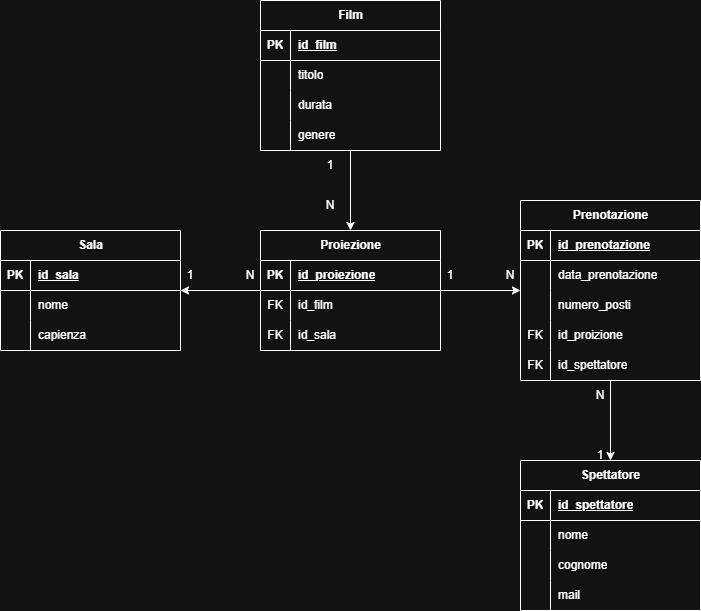

The diagram above was exported from draw.io. Its source (the exported page's mxGraphModel, read from the mxfile embedded in the PNG):
<mxGraphModel dx="2066" dy="1201" grid="1" gridSize="10" guides="1" tooltips="1" connect="1" arrows="1" fold="1" page="1" pageScale="1" pageWidth="827" pageHeight="1169" math="0" shadow="0">
  <root>
    <mxCell id="0" />
    <mxCell id="1" parent="0" />
    <mxCell id="2" value="" style="edgeStyle=orthogonalEdgeStyle;rounded=0;orthogonalLoop=1;jettySize=auto;html=1;" edge="1" source="3" target="18" parent="1">
      <mxGeometry relative="1" as="geometry" />
    </mxCell>
    <mxCell id="3" value="Film" style="shape=table;startSize=30;container=1;collapsible=1;childLayout=tableLayout;fixedRows=1;rowLines=0;fontStyle=1;align=center;resizeLast=1;html=1;" vertex="1" parent="1">
      <mxGeometry x="320" y="510" width="180" height="150" as="geometry" />
    </mxCell>
    <mxCell id="4" value="" style="shape=tableRow;horizontal=0;startSize=0;swimlaneHead=0;swimlaneBody=0;fillColor=none;collapsible=0;dropTarget=0;points=[[0,0.5],[1,0.5]];portConstraint=eastwest;top=0;left=0;right=0;bottom=1;" vertex="1" parent="3">
      <mxGeometry y="30" width="180" height="30" as="geometry" />
    </mxCell>
    <mxCell id="5" value="PK" style="shape=partialRectangle;connectable=0;fillColor=none;top=0;left=0;bottom=0;right=0;fontStyle=1;overflow=hidden;whiteSpace=wrap;html=1;" vertex="1" parent="4">
      <mxGeometry width="30" height="30" as="geometry">
        <mxRectangle width="30" height="30" as="alternateBounds" />
      </mxGeometry>
    </mxCell>
    <mxCell id="6" value="id_film" style="shape=partialRectangle;connectable=0;fillColor=none;top=0;left=0;bottom=0;right=0;align=left;spacingLeft=6;fontStyle=5;overflow=hidden;whiteSpace=wrap;html=1;" vertex="1" parent="4">
      <mxGeometry x="30" width="150" height="30" as="geometry">
        <mxRectangle width="150" height="30" as="alternateBounds" />
      </mxGeometry>
    </mxCell>
    <mxCell id="7" value="" style="shape=tableRow;horizontal=0;startSize=0;swimlaneHead=0;swimlaneBody=0;fillColor=none;collapsible=0;dropTarget=0;points=[[0,0.5],[1,0.5]];portConstraint=eastwest;top=0;left=0;right=0;bottom=0;" vertex="1" parent="3">
      <mxGeometry y="60" width="180" height="30" as="geometry" />
    </mxCell>
    <mxCell id="8" value="" style="shape=partialRectangle;connectable=0;fillColor=none;top=0;left=0;bottom=0;right=0;editable=1;overflow=hidden;whiteSpace=wrap;html=1;" vertex="1" parent="7">
      <mxGeometry width="30" height="30" as="geometry">
        <mxRectangle width="30" height="30" as="alternateBounds" />
      </mxGeometry>
    </mxCell>
    <mxCell id="9" value="titolo" style="shape=partialRectangle;connectable=0;fillColor=none;top=0;left=0;bottom=0;right=0;align=left;spacingLeft=6;overflow=hidden;whiteSpace=wrap;html=1;" vertex="1" parent="7">
      <mxGeometry x="30" width="150" height="30" as="geometry">
        <mxRectangle width="150" height="30" as="alternateBounds" />
      </mxGeometry>
    </mxCell>
    <mxCell id="10" value="" style="shape=tableRow;horizontal=0;startSize=0;swimlaneHead=0;swimlaneBody=0;fillColor=none;collapsible=0;dropTarget=0;points=[[0,0.5],[1,0.5]];portConstraint=eastwest;top=0;left=0;right=0;bottom=0;" vertex="1" parent="3">
      <mxGeometry y="90" width="180" height="30" as="geometry" />
    </mxCell>
    <mxCell id="11" value="" style="shape=partialRectangle;connectable=0;fillColor=none;top=0;left=0;bottom=0;right=0;editable=1;overflow=hidden;whiteSpace=wrap;html=1;" vertex="1" parent="10">
      <mxGeometry width="30" height="30" as="geometry">
        <mxRectangle width="30" height="30" as="alternateBounds" />
      </mxGeometry>
    </mxCell>
    <mxCell id="12" value="durata" style="shape=partialRectangle;connectable=0;fillColor=none;top=0;left=0;bottom=0;right=0;align=left;spacingLeft=6;overflow=hidden;whiteSpace=wrap;html=1;" vertex="1" parent="10">
      <mxGeometry x="30" width="150" height="30" as="geometry">
        <mxRectangle width="150" height="30" as="alternateBounds" />
      </mxGeometry>
    </mxCell>
    <mxCell id="13" value="" style="shape=tableRow;horizontal=0;startSize=0;swimlaneHead=0;swimlaneBody=0;fillColor=none;collapsible=0;dropTarget=0;points=[[0,0.5],[1,0.5]];portConstraint=eastwest;top=0;left=0;right=0;bottom=0;" vertex="1" parent="3">
      <mxGeometry y="120" width="180" height="30" as="geometry" />
    </mxCell>
    <mxCell id="14" value="" style="shape=partialRectangle;connectable=0;fillColor=none;top=0;left=0;bottom=0;right=0;editable=1;overflow=hidden;whiteSpace=wrap;html=1;" vertex="1" parent="13">
      <mxGeometry width="30" height="30" as="geometry">
        <mxRectangle width="30" height="30" as="alternateBounds" />
      </mxGeometry>
    </mxCell>
    <mxCell id="15" value="genere" style="shape=partialRectangle;connectable=0;fillColor=none;top=0;left=0;bottom=0;right=0;align=left;spacingLeft=6;overflow=hidden;whiteSpace=wrap;html=1;" vertex="1" parent="13">
      <mxGeometry x="30" width="150" height="30" as="geometry">
        <mxRectangle width="150" height="30" as="alternateBounds" />
      </mxGeometry>
    </mxCell>
    <mxCell id="16" value="" style="edgeStyle=orthogonalEdgeStyle;rounded=0;orthogonalLoop=1;jettySize=auto;html=1;" edge="1" source="18" target="28" parent="1">
      <mxGeometry relative="1" as="geometry" />
    </mxCell>
    <mxCell id="17" value="" style="edgeStyle=orthogonalEdgeStyle;rounded=0;orthogonalLoop=1;jettySize=auto;html=1;" edge="1" source="18" target="39" parent="1">
      <mxGeometry relative="1" as="geometry" />
    </mxCell>
    <mxCell id="18" value="Proiezione" style="shape=table;startSize=30;container=1;collapsible=1;childLayout=tableLayout;fixedRows=1;rowLines=0;fontStyle=1;align=center;resizeLast=1;html=1;" vertex="1" parent="1">
      <mxGeometry x="320" y="740" width="180" height="120" as="geometry" />
    </mxCell>
    <mxCell id="19" value="" style="shape=tableRow;horizontal=0;startSize=0;swimlaneHead=0;swimlaneBody=0;fillColor=none;collapsible=0;dropTarget=0;points=[[0,0.5],[1,0.5]];portConstraint=eastwest;top=0;left=0;right=0;bottom=1;" vertex="1" parent="18">
      <mxGeometry y="30" width="180" height="30" as="geometry" />
    </mxCell>
    <mxCell id="20" value="PK" style="shape=partialRectangle;connectable=0;fillColor=none;top=0;left=0;bottom=0;right=0;fontStyle=1;overflow=hidden;whiteSpace=wrap;html=1;" vertex="1" parent="19">
      <mxGeometry width="30" height="30" as="geometry">
        <mxRectangle width="30" height="30" as="alternateBounds" />
      </mxGeometry>
    </mxCell>
    <mxCell id="21" value="id_proiezione" style="shape=partialRectangle;connectable=0;fillColor=none;top=0;left=0;bottom=0;right=0;align=left;spacingLeft=6;fontStyle=5;overflow=hidden;whiteSpace=wrap;html=1;" vertex="1" parent="19">
      <mxGeometry x="30" width="150" height="30" as="geometry">
        <mxRectangle width="150" height="30" as="alternateBounds" />
      </mxGeometry>
    </mxCell>
    <mxCell id="22" value="" style="shape=tableRow;horizontal=0;startSize=0;swimlaneHead=0;swimlaneBody=0;fillColor=none;collapsible=0;dropTarget=0;points=[[0,0.5],[1,0.5]];portConstraint=eastwest;top=0;left=0;right=0;bottom=0;" vertex="1" parent="18">
      <mxGeometry y="60" width="180" height="30" as="geometry" />
    </mxCell>
    <mxCell id="23" value="FK" style="shape=partialRectangle;connectable=0;fillColor=none;top=0;left=0;bottom=0;right=0;editable=1;overflow=hidden;whiteSpace=wrap;html=1;" vertex="1" parent="22">
      <mxGeometry width="30" height="30" as="geometry">
        <mxRectangle width="30" height="30" as="alternateBounds" />
      </mxGeometry>
    </mxCell>
    <mxCell id="24" value="id_film" style="shape=partialRectangle;connectable=0;fillColor=none;top=0;left=0;bottom=0;right=0;align=left;spacingLeft=6;overflow=hidden;whiteSpace=wrap;html=1;" vertex="1" parent="22">
      <mxGeometry x="30" width="150" height="30" as="geometry">
        <mxRectangle width="150" height="30" as="alternateBounds" />
      </mxGeometry>
    </mxCell>
    <mxCell id="25" value="" style="shape=tableRow;horizontal=0;startSize=0;swimlaneHead=0;swimlaneBody=0;fillColor=none;collapsible=0;dropTarget=0;points=[[0,0.5],[1,0.5]];portConstraint=eastwest;top=0;left=0;right=0;bottom=0;" vertex="1" parent="18">
      <mxGeometry y="90" width="180" height="30" as="geometry" />
    </mxCell>
    <mxCell id="26" value="FK" style="shape=partialRectangle;connectable=0;fillColor=none;top=0;left=0;bottom=0;right=0;editable=1;overflow=hidden;whiteSpace=wrap;html=1;" vertex="1" parent="25">
      <mxGeometry width="30" height="30" as="geometry">
        <mxRectangle width="30" height="30" as="alternateBounds" />
      </mxGeometry>
    </mxCell>
    <mxCell id="27" value="id_sala" style="shape=partialRectangle;connectable=0;fillColor=none;top=0;left=0;bottom=0;right=0;align=left;spacingLeft=6;overflow=hidden;whiteSpace=wrap;html=1;" vertex="1" parent="25">
      <mxGeometry x="30" width="150" height="30" as="geometry">
        <mxRectangle width="150" height="30" as="alternateBounds" />
      </mxGeometry>
    </mxCell>
    <mxCell id="28" value="Sala" style="shape=table;startSize=30;container=1;collapsible=1;childLayout=tableLayout;fixedRows=1;rowLines=0;fontStyle=1;align=center;resizeLast=1;html=1;" vertex="1" parent="1">
      <mxGeometry x="60" y="740" width="180" height="120" as="geometry" />
    </mxCell>
    <mxCell id="29" value="" style="shape=tableRow;horizontal=0;startSize=0;swimlaneHead=0;swimlaneBody=0;fillColor=none;collapsible=0;dropTarget=0;points=[[0,0.5],[1,0.5]];portConstraint=eastwest;top=0;left=0;right=0;bottom=1;" vertex="1" parent="28">
      <mxGeometry y="30" width="180" height="30" as="geometry" />
    </mxCell>
    <mxCell id="30" value="PK" style="shape=partialRectangle;connectable=0;fillColor=none;top=0;left=0;bottom=0;right=0;fontStyle=1;overflow=hidden;whiteSpace=wrap;html=1;" vertex="1" parent="29">
      <mxGeometry width="30" height="30" as="geometry">
        <mxRectangle width="30" height="30" as="alternateBounds" />
      </mxGeometry>
    </mxCell>
    <mxCell id="31" value="id_sala" style="shape=partialRectangle;connectable=0;fillColor=none;top=0;left=0;bottom=0;right=0;align=left;spacingLeft=6;fontStyle=5;overflow=hidden;whiteSpace=wrap;html=1;" vertex="1" parent="29">
      <mxGeometry x="30" width="150" height="30" as="geometry">
        <mxRectangle width="150" height="30" as="alternateBounds" />
      </mxGeometry>
    </mxCell>
    <mxCell id="32" value="" style="shape=tableRow;horizontal=0;startSize=0;swimlaneHead=0;swimlaneBody=0;fillColor=none;collapsible=0;dropTarget=0;points=[[0,0.5],[1,0.5]];portConstraint=eastwest;top=0;left=0;right=0;bottom=0;" vertex="1" parent="28">
      <mxGeometry y="60" width="180" height="30" as="geometry" />
    </mxCell>
    <mxCell id="33" value="" style="shape=partialRectangle;connectable=0;fillColor=none;top=0;left=0;bottom=0;right=0;editable=1;overflow=hidden;whiteSpace=wrap;html=1;" vertex="1" parent="32">
      <mxGeometry width="30" height="30" as="geometry">
        <mxRectangle width="30" height="30" as="alternateBounds" />
      </mxGeometry>
    </mxCell>
    <mxCell id="34" value="nome" style="shape=partialRectangle;connectable=0;fillColor=none;top=0;left=0;bottom=0;right=0;align=left;spacingLeft=6;overflow=hidden;whiteSpace=wrap;html=1;" vertex="1" parent="32">
      <mxGeometry x="30" width="150" height="30" as="geometry">
        <mxRectangle width="150" height="30" as="alternateBounds" />
      </mxGeometry>
    </mxCell>
    <mxCell id="35" value="" style="shape=tableRow;horizontal=0;startSize=0;swimlaneHead=0;swimlaneBody=0;fillColor=none;collapsible=0;dropTarget=0;points=[[0,0.5],[1,0.5]];portConstraint=eastwest;top=0;left=0;right=0;bottom=0;" vertex="1" parent="28">
      <mxGeometry y="90" width="180" height="30" as="geometry" />
    </mxCell>
    <mxCell id="36" value="" style="shape=partialRectangle;connectable=0;fillColor=none;top=0;left=0;bottom=0;right=0;editable=1;overflow=hidden;whiteSpace=wrap;html=1;" vertex="1" parent="35">
      <mxGeometry width="30" height="30" as="geometry">
        <mxRectangle width="30" height="30" as="alternateBounds" />
      </mxGeometry>
    </mxCell>
    <mxCell id="37" value="capienza" style="shape=partialRectangle;connectable=0;fillColor=none;top=0;left=0;bottom=0;right=0;align=left;spacingLeft=6;overflow=hidden;whiteSpace=wrap;html=1;" vertex="1" parent="35">
      <mxGeometry x="30" width="150" height="30" as="geometry">
        <mxRectangle width="150" height="30" as="alternateBounds" />
      </mxGeometry>
    </mxCell>
    <mxCell id="38" value="" style="edgeStyle=orthogonalEdgeStyle;rounded=0;orthogonalLoop=1;jettySize=auto;html=1;" edge="1" source="39" target="55" parent="1">
      <mxGeometry relative="1" as="geometry" />
    </mxCell>
    <mxCell id="39" value="Prenotazione" style="shape=table;startSize=30;container=1;collapsible=1;childLayout=tableLayout;fixedRows=1;rowLines=0;fontStyle=1;align=center;resizeLast=1;html=1;" vertex="1" parent="1">
      <mxGeometry x="580" y="710" width="180" height="180" as="geometry" />
    </mxCell>
    <mxCell id="40" value="" style="shape=tableRow;horizontal=0;startSize=0;swimlaneHead=0;swimlaneBody=0;fillColor=none;collapsible=0;dropTarget=0;points=[[0,0.5],[1,0.5]];portConstraint=eastwest;top=0;left=0;right=0;bottom=1;" vertex="1" parent="39">
      <mxGeometry y="30" width="180" height="30" as="geometry" />
    </mxCell>
    <mxCell id="41" value="PK" style="shape=partialRectangle;connectable=0;fillColor=none;top=0;left=0;bottom=0;right=0;fontStyle=1;overflow=hidden;whiteSpace=wrap;html=1;" vertex="1" parent="40">
      <mxGeometry width="30" height="30" as="geometry">
        <mxRectangle width="30" height="30" as="alternateBounds" />
      </mxGeometry>
    </mxCell>
    <mxCell id="42" value="id_prenotazione" style="shape=partialRectangle;connectable=0;fillColor=none;top=0;left=0;bottom=0;right=0;align=left;spacingLeft=6;fontStyle=5;overflow=hidden;whiteSpace=wrap;html=1;" vertex="1" parent="40">
      <mxGeometry x="30" width="150" height="30" as="geometry">
        <mxRectangle width="150" height="30" as="alternateBounds" />
      </mxGeometry>
    </mxCell>
    <mxCell id="43" value="" style="shape=tableRow;horizontal=0;startSize=0;swimlaneHead=0;swimlaneBody=0;fillColor=none;collapsible=0;dropTarget=0;points=[[0,0.5],[1,0.5]];portConstraint=eastwest;top=0;left=0;right=0;bottom=0;" vertex="1" parent="39">
      <mxGeometry y="60" width="180" height="30" as="geometry" />
    </mxCell>
    <mxCell id="44" value="" style="shape=partialRectangle;connectable=0;fillColor=none;top=0;left=0;bottom=0;right=0;editable=1;overflow=hidden;whiteSpace=wrap;html=1;" vertex="1" parent="43">
      <mxGeometry width="30" height="30" as="geometry">
        <mxRectangle width="30" height="30" as="alternateBounds" />
      </mxGeometry>
    </mxCell>
    <mxCell id="45" value="data_prenotazione" style="shape=partialRectangle;connectable=0;fillColor=none;top=0;left=0;bottom=0;right=0;align=left;spacingLeft=6;overflow=hidden;whiteSpace=wrap;html=1;" vertex="1" parent="43">
      <mxGeometry x="30" width="150" height="30" as="geometry">
        <mxRectangle width="150" height="30" as="alternateBounds" />
      </mxGeometry>
    </mxCell>
    <mxCell id="46" value="" style="shape=tableRow;horizontal=0;startSize=0;swimlaneHead=0;swimlaneBody=0;fillColor=none;collapsible=0;dropTarget=0;points=[[0,0.5],[1,0.5]];portConstraint=eastwest;top=0;left=0;right=0;bottom=0;" vertex="1" parent="39">
      <mxGeometry y="90" width="180" height="30" as="geometry" />
    </mxCell>
    <mxCell id="47" value="" style="shape=partialRectangle;connectable=0;fillColor=none;top=0;left=0;bottom=0;right=0;editable=1;overflow=hidden;whiteSpace=wrap;html=1;" vertex="1" parent="46">
      <mxGeometry width="30" height="30" as="geometry">
        <mxRectangle width="30" height="30" as="alternateBounds" />
      </mxGeometry>
    </mxCell>
    <mxCell id="48" value="numero_posti" style="shape=partialRectangle;connectable=0;fillColor=none;top=0;left=0;bottom=0;right=0;align=left;spacingLeft=6;overflow=hidden;whiteSpace=wrap;html=1;" vertex="1" parent="46">
      <mxGeometry x="30" width="150" height="30" as="geometry">
        <mxRectangle width="150" height="30" as="alternateBounds" />
      </mxGeometry>
    </mxCell>
    <mxCell id="49" value="" style="shape=tableRow;horizontal=0;startSize=0;swimlaneHead=0;swimlaneBody=0;fillColor=none;collapsible=0;dropTarget=0;points=[[0,0.5],[1,0.5]];portConstraint=eastwest;top=0;left=0;right=0;bottom=0;" vertex="1" parent="39">
      <mxGeometry y="120" width="180" height="30" as="geometry" />
    </mxCell>
    <mxCell id="50" value="FK" style="shape=partialRectangle;connectable=0;fillColor=none;top=0;left=0;bottom=0;right=0;editable=1;overflow=hidden;whiteSpace=wrap;html=1;" vertex="1" parent="49">
      <mxGeometry width="30" height="30" as="geometry">
        <mxRectangle width="30" height="30" as="alternateBounds" />
      </mxGeometry>
    </mxCell>
    <mxCell id="51" value="id_proizione" style="shape=partialRectangle;connectable=0;fillColor=none;top=0;left=0;bottom=0;right=0;align=left;spacingLeft=6;overflow=hidden;whiteSpace=wrap;html=1;" vertex="1" parent="49">
      <mxGeometry x="30" width="150" height="30" as="geometry">
        <mxRectangle width="150" height="30" as="alternateBounds" />
      </mxGeometry>
    </mxCell>
    <mxCell id="52" value="" style="shape=tableRow;horizontal=0;startSize=0;swimlaneHead=0;swimlaneBody=0;fillColor=none;collapsible=0;dropTarget=0;points=[[0,0.5],[1,0.5]];portConstraint=eastwest;top=0;left=0;right=0;bottom=0;" vertex="1" parent="39">
      <mxGeometry y="150" width="180" height="30" as="geometry" />
    </mxCell>
    <mxCell id="53" value="FK" style="shape=partialRectangle;connectable=0;fillColor=none;top=0;left=0;bottom=0;right=0;editable=1;overflow=hidden;whiteSpace=wrap;html=1;" vertex="1" parent="52">
      <mxGeometry width="30" height="30" as="geometry">
        <mxRectangle width="30" height="30" as="alternateBounds" />
      </mxGeometry>
    </mxCell>
    <mxCell id="54" value="id_spettatore" style="shape=partialRectangle;connectable=0;fillColor=none;top=0;left=0;bottom=0;right=0;align=left;spacingLeft=6;overflow=hidden;whiteSpace=wrap;html=1;" vertex="1" parent="52">
      <mxGeometry x="30" width="150" height="30" as="geometry">
        <mxRectangle width="150" height="30" as="alternateBounds" />
      </mxGeometry>
    </mxCell>
    <mxCell id="55" value="Spettatore" style="shape=table;startSize=30;container=1;collapsible=1;childLayout=tableLayout;fixedRows=1;rowLines=0;fontStyle=1;align=center;resizeLast=1;html=1;" vertex="1" parent="1">
      <mxGeometry x="580" y="970" width="180" height="150" as="geometry" />
    </mxCell>
    <mxCell id="56" value="" style="shape=tableRow;horizontal=0;startSize=0;swimlaneHead=0;swimlaneBody=0;fillColor=none;collapsible=0;dropTarget=0;points=[[0,0.5],[1,0.5]];portConstraint=eastwest;top=0;left=0;right=0;bottom=1;" vertex="1" parent="55">
      <mxGeometry y="30" width="180" height="30" as="geometry" />
    </mxCell>
    <mxCell id="57" value="PK" style="shape=partialRectangle;connectable=0;fillColor=none;top=0;left=0;bottom=0;right=0;fontStyle=1;overflow=hidden;whiteSpace=wrap;html=1;" vertex="1" parent="56">
      <mxGeometry width="30" height="30" as="geometry">
        <mxRectangle width="30" height="30" as="alternateBounds" />
      </mxGeometry>
    </mxCell>
    <mxCell id="58" value="id_spettatore" style="shape=partialRectangle;connectable=0;fillColor=none;top=0;left=0;bottom=0;right=0;align=left;spacingLeft=6;fontStyle=5;overflow=hidden;whiteSpace=wrap;html=1;" vertex="1" parent="56">
      <mxGeometry x="30" width="150" height="30" as="geometry">
        <mxRectangle width="150" height="30" as="alternateBounds" />
      </mxGeometry>
    </mxCell>
    <mxCell id="59" value="" style="shape=tableRow;horizontal=0;startSize=0;swimlaneHead=0;swimlaneBody=0;fillColor=none;collapsible=0;dropTarget=0;points=[[0,0.5],[1,0.5]];portConstraint=eastwest;top=0;left=0;right=0;bottom=0;" vertex="1" parent="55">
      <mxGeometry y="60" width="180" height="30" as="geometry" />
    </mxCell>
    <mxCell id="60" value="" style="shape=partialRectangle;connectable=0;fillColor=none;top=0;left=0;bottom=0;right=0;editable=1;overflow=hidden;whiteSpace=wrap;html=1;" vertex="1" parent="59">
      <mxGeometry width="30" height="30" as="geometry">
        <mxRectangle width="30" height="30" as="alternateBounds" />
      </mxGeometry>
    </mxCell>
    <mxCell id="61" value="nome" style="shape=partialRectangle;connectable=0;fillColor=none;top=0;left=0;bottom=0;right=0;align=left;spacingLeft=6;overflow=hidden;whiteSpace=wrap;html=1;" vertex="1" parent="59">
      <mxGeometry x="30" width="150" height="30" as="geometry">
        <mxRectangle width="150" height="30" as="alternateBounds" />
      </mxGeometry>
    </mxCell>
    <mxCell id="62" value="" style="shape=tableRow;horizontal=0;startSize=0;swimlaneHead=0;swimlaneBody=0;fillColor=none;collapsible=0;dropTarget=0;points=[[0,0.5],[1,0.5]];portConstraint=eastwest;top=0;left=0;right=0;bottom=0;" vertex="1" parent="55">
      <mxGeometry y="90" width="180" height="30" as="geometry" />
    </mxCell>
    <mxCell id="63" value="" style="shape=partialRectangle;connectable=0;fillColor=none;top=0;left=0;bottom=0;right=0;editable=1;overflow=hidden;whiteSpace=wrap;html=1;" vertex="1" parent="62">
      <mxGeometry width="30" height="30" as="geometry">
        <mxRectangle width="30" height="30" as="alternateBounds" />
      </mxGeometry>
    </mxCell>
    <mxCell id="64" value="cognome" style="shape=partialRectangle;connectable=0;fillColor=none;top=0;left=0;bottom=0;right=0;align=left;spacingLeft=6;overflow=hidden;whiteSpace=wrap;html=1;" vertex="1" parent="62">
      <mxGeometry x="30" width="150" height="30" as="geometry">
        <mxRectangle width="150" height="30" as="alternateBounds" />
      </mxGeometry>
    </mxCell>
    <mxCell id="65" value="" style="shape=tableRow;horizontal=0;startSize=0;swimlaneHead=0;swimlaneBody=0;fillColor=none;collapsible=0;dropTarget=0;points=[[0,0.5],[1,0.5]];portConstraint=eastwest;top=0;left=0;right=0;bottom=0;" vertex="1" parent="55">
      <mxGeometry y="120" width="180" height="30" as="geometry" />
    </mxCell>
    <mxCell id="66" value="" style="shape=partialRectangle;connectable=0;fillColor=none;top=0;left=0;bottom=0;right=0;editable=1;overflow=hidden;whiteSpace=wrap;html=1;" vertex="1" parent="65">
      <mxGeometry width="30" height="30" as="geometry">
        <mxRectangle width="30" height="30" as="alternateBounds" />
      </mxGeometry>
    </mxCell>
    <mxCell id="67" value="mail" style="shape=partialRectangle;connectable=0;fillColor=none;top=0;left=0;bottom=0;right=0;align=left;spacingLeft=6;overflow=hidden;whiteSpace=wrap;html=1;" vertex="1" parent="65">
      <mxGeometry x="30" width="150" height="30" as="geometry">
        <mxRectangle width="150" height="30" as="alternateBounds" />
      </mxGeometry>
    </mxCell>
    <mxCell id="68" value="1" style="text;html=1;whiteSpace=wrap;strokeColor=none;fillColor=none;align=center;verticalAlign=middle;rounded=0;" vertex="1" parent="1">
      <mxGeometry x="360" y="660" width="60" height="30" as="geometry" />
    </mxCell>
    <mxCell id="69" value="N" style="text;html=1;whiteSpace=wrap;strokeColor=none;fillColor=none;align=center;verticalAlign=middle;rounded=0;" vertex="1" parent="1">
      <mxGeometry x="360" y="700" width="60" height="30" as="geometry" />
    </mxCell>
    <mxCell id="70" value="N" style="text;html=1;whiteSpace=wrap;strokeColor=none;fillColor=none;align=center;verticalAlign=middle;rounded=0;" vertex="1" parent="1">
      <mxGeometry x="280" y="770" width="60" height="30" as="geometry" />
    </mxCell>
    <mxCell id="71" value="1" style="text;html=1;whiteSpace=wrap;strokeColor=none;fillColor=none;align=center;verticalAlign=middle;rounded=0;" vertex="1" parent="1">
      <mxGeometry x="220" y="770" width="60" height="30" as="geometry" />
    </mxCell>
    <mxCell id="72" value="1" style="text;html=1;whiteSpace=wrap;strokeColor=none;fillColor=none;align=center;verticalAlign=middle;rounded=0;" vertex="1" parent="1">
      <mxGeometry x="480" y="770" width="60" height="30" as="geometry" />
    </mxCell>
    <mxCell id="73" value="N" style="text;html=1;whiteSpace=wrap;strokeColor=none;fillColor=none;align=center;verticalAlign=middle;rounded=0;" vertex="1" parent="1">
      <mxGeometry x="540" y="770" width="60" height="30" as="geometry" />
    </mxCell>
    <mxCell id="74" value="N" style="text;html=1;whiteSpace=wrap;strokeColor=none;fillColor=none;align=center;verticalAlign=middle;rounded=0;" vertex="1" parent="1">
      <mxGeometry x="630" y="890" width="60" height="30" as="geometry" />
    </mxCell>
    <mxCell id="75" value="1" style="text;html=1;whiteSpace=wrap;strokeColor=none;fillColor=none;align=center;verticalAlign=middle;rounded=0;" vertex="1" parent="1">
      <mxGeometry x="630" y="950" width="60" height="30" as="geometry" />
    </mxCell>
  </root>
</mxGraphModel>